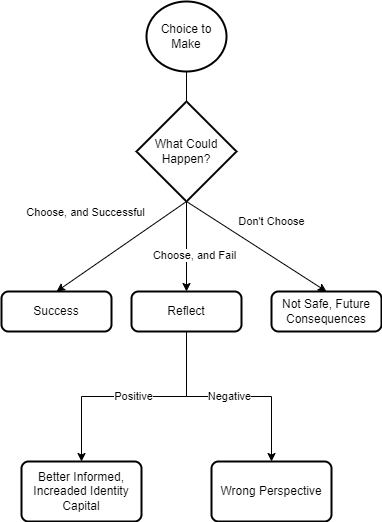

The diagram above was exported from draw.io. Its source (the exported page's mxGraphModel, read from the mxfile embedded in the PNG):
<mxGraphModel dx="539" dy="784" grid="1" gridSize="10" guides="1" tooltips="1" connect="1" arrows="1" fold="1" page="1" pageScale="1" pageWidth="827" pageHeight="1169" math="0" shadow="0">
  <root>
    <mxCell id="0" />
    <mxCell id="1" parent="0" />
    <mxCell id="zhkPZGpdLddaRwOZK_73-2" value="What Could Happen?" style="strokeWidth=2;html=1;shape=mxgraph.flowchart.decision;whiteSpace=wrap;spacingRight=4;spacingLeft=4;" vertex="1" parent="1">
      <mxGeometry x="205" y="190" width="100" height="100" as="geometry" />
    </mxCell>
    <mxCell id="zhkPZGpdLddaRwOZK_73-3" value="Success" style="rounded=1;whiteSpace=wrap;html=1;absoluteArcSize=1;arcSize=14;strokeWidth=2;" vertex="1" parent="1">
      <mxGeometry x="70" y="380" width="110" height="40" as="geometry" />
    </mxCell>
    <mxCell id="zhkPZGpdLddaRwOZK_73-6" value="Choose, and Successful" style="endArrow=classic;html=1;rounded=0;entryX=0.5;entryY=0;entryDx=0;entryDy=0;exitX=0.5;exitY=1;exitDx=0;exitDy=0;exitPerimeter=0;" edge="1" parent="1" source="zhkPZGpdLddaRwOZK_73-2" target="zhkPZGpdLddaRwOZK_73-3">
      <mxGeometry x="0.1366" y="-49" width="50" height="50" relative="1" as="geometry">
        <mxPoint x="260" y="430" as="sourcePoint" />
        <mxPoint x="310" y="380" as="targetPoint" />
        <mxPoint x="1" as="offset" />
      </mxGeometry>
    </mxCell>
    <mxCell id="zhkPZGpdLddaRwOZK_73-16" value="Positive" style="edgeStyle=orthogonalEdgeStyle;rounded=0;orthogonalLoop=1;jettySize=auto;html=1;exitX=0.5;exitY=1;exitDx=0;exitDy=0;" edge="1" parent="1" source="zhkPZGpdLddaRwOZK_73-7" target="zhkPZGpdLddaRwOZK_73-14">
      <mxGeometry relative="1" as="geometry" />
    </mxCell>
    <mxCell id="zhkPZGpdLddaRwOZK_73-18" value="Negative" style="edgeStyle=orthogonalEdgeStyle;rounded=0;orthogonalLoop=1;jettySize=auto;html=1;exitX=0.5;exitY=1;exitDx=0;exitDy=0;entryX=0.5;entryY=0;entryDx=0;entryDy=0;" edge="1" parent="1" source="zhkPZGpdLddaRwOZK_73-7" target="zhkPZGpdLddaRwOZK_73-17">
      <mxGeometry relative="1" as="geometry" />
    </mxCell>
    <mxCell id="zhkPZGpdLddaRwOZK_73-7" value="Reflect" style="rounded=1;whiteSpace=wrap;html=1;absoluteArcSize=1;arcSize=14;strokeWidth=2;" vertex="1" parent="1">
      <mxGeometry x="200" y="380" width="110" height="40" as="geometry" />
    </mxCell>
    <mxCell id="zhkPZGpdLddaRwOZK_73-8" value="Choose, and Fail" style="endArrow=classic;html=1;rounded=0;exitX=0.5;exitY=1;exitDx=0;exitDy=0;exitPerimeter=0;entryX=0.5;entryY=0;entryDx=0;entryDy=0;" edge="1" parent="1" source="zhkPZGpdLddaRwOZK_73-2" target="zhkPZGpdLddaRwOZK_73-7">
      <mxGeometry x="0.2045" y="8" width="50" height="50" relative="1" as="geometry">
        <mxPoint x="260" y="430" as="sourcePoint" />
        <mxPoint x="310" y="380" as="targetPoint" />
        <mxPoint as="offset" />
      </mxGeometry>
    </mxCell>
    <mxCell id="zhkPZGpdLddaRwOZK_73-9" value="" style="endArrow=none;html=1;rounded=0;entryX=0.5;entryY=0;entryDx=0;entryDy=0;entryPerimeter=0;exitX=0.5;exitY=1;exitDx=0;exitDy=0;exitPerimeter=0;" edge="1" parent="1" source="zhkPZGpdLddaRwOZK_73-21" target="zhkPZGpdLddaRwOZK_73-2">
      <mxGeometry width="50" height="50" relative="1" as="geometry">
        <mxPoint x="260" y="430" as="sourcePoint" />
        <mxPoint x="310" y="380" as="targetPoint" />
      </mxGeometry>
    </mxCell>
    <mxCell id="zhkPZGpdLddaRwOZK_73-12" value="Not Safe, Future Consequences" style="rounded=1;whiteSpace=wrap;html=1;absoluteArcSize=1;arcSize=14;strokeWidth=2;" vertex="1" parent="1">
      <mxGeometry x="340" y="380" width="110" height="40" as="geometry" />
    </mxCell>
    <mxCell id="zhkPZGpdLddaRwOZK_73-13" value="Don't Choose" style="endArrow=classic;html=1;rounded=0;entryX=0.5;entryY=0;entryDx=0;entryDy=0;exitX=0.5;exitY=1;exitDx=0;exitDy=0;exitPerimeter=0;" edge="1" parent="1" source="zhkPZGpdLddaRwOZK_73-2" target="zhkPZGpdLddaRwOZK_73-12">
      <mxGeometry x="-0.0108" y="29" width="50" height="50" relative="1" as="geometry">
        <mxPoint x="260" y="430" as="sourcePoint" />
        <mxPoint x="310" y="380" as="targetPoint" />
        <mxPoint as="offset" />
      </mxGeometry>
    </mxCell>
    <mxCell id="zhkPZGpdLddaRwOZK_73-14" value="Better Informed, Increaded Identity Capital" style="rounded=1;whiteSpace=wrap;html=1;absoluteArcSize=1;arcSize=14;strokeWidth=2;" vertex="1" parent="1">
      <mxGeometry x="90" y="550" width="120" height="60" as="geometry" />
    </mxCell>
    <mxCell id="zhkPZGpdLddaRwOZK_73-17" value="Wrong Perspective" style="rounded=1;whiteSpace=wrap;html=1;absoluteArcSize=1;arcSize=14;strokeWidth=2;" vertex="1" parent="1">
      <mxGeometry x="280" y="550" width="120" height="60" as="geometry" />
    </mxCell>
    <mxCell id="zhkPZGpdLddaRwOZK_73-21" value="Choice to Make" style="strokeWidth=2;html=1;shape=mxgraph.flowchart.start_2;whiteSpace=wrap;spacingLeft=4;spacingRight=4;" vertex="1" parent="1">
      <mxGeometry x="215" y="90" width="80" height="70" as="geometry" />
    </mxCell>
  </root>
</mxGraphModel>